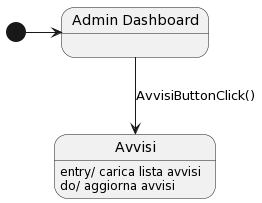

The diagram above was rendered by PlantUML. Its source (embedded in the PNG):
@startuml
state "Admin Dashboard" as AdminD
state Avvisi : entry/ carica lista avvisi\ndo/ aggiorna avvisi

[*] -> AdminD
AdminD --> Avvisi : AvvisiButtonClick()
@enduml